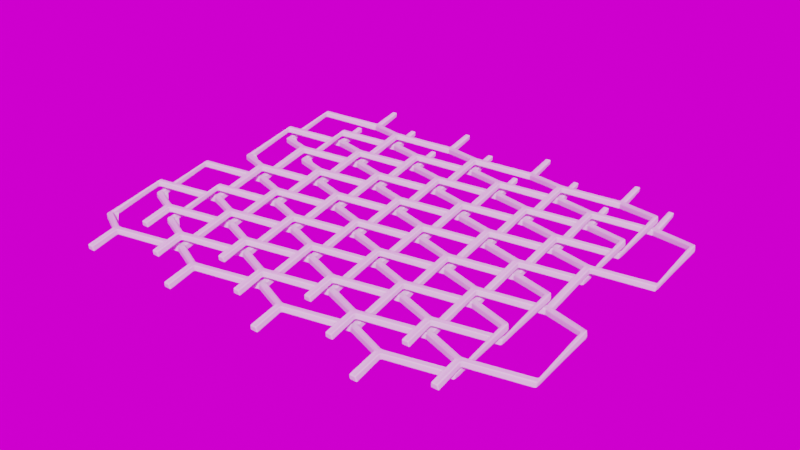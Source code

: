 # Source: grid_zeta.blend  (saved by Blender 2.90.8; exported with 4.5.12 LTS)
import bpy
from mathutils import Matrix  # noqa: F401  (used for matrix-valued properties, if any)

bpy.ops.wm.read_factory_settings(use_empty=True)
scene = bpy.context.scene
scene.name = 'Scene'

# ---- collections
col_collection = bpy.data.collections.new('Collection'); scene.collection.children.link(col_collection)
col_bool_objects = bpy.data.collections.new('Bool_Objects'); scene.collection.children.link(col_bool_objects)
col_grid_objects = bpy.data.collections.new('Grid_Objects'); scene.collection.children.link(col_grid_objects)

# ---- images (referenced by path relative to the original .blend; pixels are not part of the script)
import os
ASSET_DIR = os.environ.get("B2B_ASSET_DIR", "")  # directory of the original .blend (textures are referenced by path, not embedded)
HERE = os.path.dirname(os.path.abspath(__file__))  # packed textures are extracted next to this script under _unpacked/

def load_image(name, relpath, width, height, colorspace="sRGB"):
    """Load a texture the original file referenced (path relative to the .blend, or extracted next to this script)."""
    p = next((c for c in (os.path.join(HERE, relpath), os.path.join(ASSET_DIR, relpath)) if relpath and os.path.exists(c)), "")
    if p:
        img = bpy.data.images.load(p, check_existing=True)
        img.name = name
    else:  # same state as the original file: an image datablock whose file is absent (Cycles renders it pink)
        img = bpy.data.images.new(name, width, height)
        img.source = "FILE"
        img.filepath = "//" + (relpath or name)
    img.colorspace_settings.name = colorspace
    return img
img_artist_workshop_4k_hdr_001 = load_image('artist_workshop_4k.hdr.001', 'artist_workshop_4k.hdr', 1024, 1024, 'Linear Rec.709')

# ---- node groups
ng_warmth__gaffer = bpy.data.node_groups.new('Warmth (Gaffer)', 'ShaderNodeTree')
_s = ng_warmth__gaffer.interface.new_socket(name='Image', in_out='OUTPUT', socket_type='NodeSocketColor')
_s = ng_warmth__gaffer.interface.new_socket(name='Image', in_out='INPUT', socket_type='NodeSocketColor')
_s = ng_warmth__gaffer.interface.new_socket(name='Temp', in_out='INPUT', socket_type='NodeSocketFloat')
_s.min_value = -100.0
_s.max_value = 100.0
_s = ng_warmth__gaffer.interface.new_socket(name='Tint', in_out='INPUT', socket_type='NodeSocketFloat')
_s.min_value = -100.0
_s.max_value = 100.0
_N = ng_warmth__gaffer.nodes; _L = ng_warmth__gaffer.links
n0 = _N.new('NodeGroupInput'); n0.name = 'Group Input'; n0.location = (-70, -478)
n1 = _N.new('NodeGroupOutput'); n1.name = 'Group Output'; n1.location = (1033, -158)
n2 = _N.new('ShaderNodeMath'); n2.name = 'Math'; n2.location = (214, -339)
n2.operation = 'DIVIDE'
n2.inputs[1].default_value = 150.0
n2.inputs[2].default_value = 0.0
n3 = _N.new('ShaderNodeMath'); n3.name = 'Math.001'; n3.location = (407, -336)
n3.inputs[1].default_value = 1.0
n3.inputs[2].default_value = 0.0
n4 = _N.new('ShaderNodeSeparateColor'); n4.name = 'Separate RGB'; n4.location = (408, -168)
n5 = _N.new('ShaderNodeMath'); n5.name = 'Math.002'; n5.location = (627, 85)
n5.operation = 'MULTIPLY'
n5.inputs[2].default_value = 0.0
n6 = _N.new('ShaderNodeMath'); n6.name = 'Math.003'; n6.location = (627, -91)
n6.operation = 'MULTIPLY'
n6.inputs[2].default_value = 0.0
n7 = _N.new('ShaderNodeMath'); n7.name = 'Math.004'; n7.location = (627, -240)
n7.operation = 'DIVIDE'
n7.inputs[2].default_value = 0.0
n8 = _N.new('ShaderNodeMath'); n8.name = 'Math.005'; n8.location = (214, -548)
n8.operation = 'DIVIDE'
n8.inputs[1].default_value = 150.0
n8.inputs[2].default_value = 0.0
n9 = _N.new('ShaderNodeMath'); n9.name = 'Math.006'; n9.location = (407, -529)
n9.inputs[1].default_value = 1.0
n9.inputs[2].default_value = 0.0
n10 = _N.new('ShaderNodeCombineColor'); n10.name = 'Combine RGB'; n10.location = (808, -163)
_L.new(n0.outputs[1], n2.inputs[0])
_L.new(n2.outputs[0], n3.inputs[0])
_L.new(n3.outputs[0], n5.inputs[1])
_L.new(n3.outputs[0], n7.inputs[1])
_L.new(n0.outputs[2], n8.inputs[0])
_L.new(n8.outputs[0], n9.inputs[0])
_L.new(n9.outputs[0], n6.inputs[1])
_L.new(n0.outputs[0], n4.inputs[0])
_L.new(n4.outputs[0], n5.inputs[0])
_L.new(n4.outputs[1], n6.inputs[0])
_L.new(n4.outputs[2], n7.inputs[0])
_L.new(n5.outputs[0], n10.inputs[0])
_L.new(n6.outputs[0], n10.inputs[1])
_L.new(n7.outputs[0], n10.inputs[2])
_L.new(n10.outputs[0], n1.inputs[0])
n1.is_active_output = True

# ---- world
world_world = bpy.data.worlds.new('World'); scene.world = world_world
world_world.use_nodes = True; world_world.node_tree.nodes.clear()
_N = world_world.node_tree.nodes; _L = world_world.node_tree.links
n0 = _N.new('ShaderNodeOutputWorld'); n0.name = 'World Output'; n0.location = (300, 300)
n1 = _N.new('ShaderNodeBackground'); n1.name = 'Background'; n1.location = (10, 300)
n1.inputs[0].default_value = (0.05088, 0.05088, 0.05088, 1.0)
n2 = _N.new('ShaderNodeTexEnvironment'); n2.name = 'HDRIHandler_ShaderNodeTexEnvironment'; n2.location = (-462, 90)
n2.image = img_artist_workshop_4k_hdr_001
n3 = _N.new('ShaderNodeTexCoord'); n3.name = 'HDRIHandler_ShaderNodeTexCoord'; n3.location = (-1022, 118)
n4 = _N.new('ShaderNodeMapping'); n4.name = 'HDRIHandler_ShaderNodeMapping'; n4.location = (-832, 138)
n4.mute = True
n5 = _N.new('ShaderNodeGroup'); n5.name = 'HDRIHandler_Warmth'; n5.location = (-262, 73)
n5.mute = True
n5.node_tree = ng_warmth__gaffer
n5.inputs[1].default_value = 0.0
n5.inputs[2].default_value = 0.0
n6 = _N.new('ShaderNodeGamma'); n6.name = 'HDRIHandler_ShaderNodeGamma'; n6.location = (-72, 60)
n6.mute = True
n7 = _N.new('ShaderNodeHueSaturation'); n7.name = 'HDRIHandler_ShaderNodeHueSaturation'; n7.location = (118, 81)
n7.mute = True
n8 = _N.new('ShaderNodeBackground'); n8.name = 'HDRIHandler_ShaderNodeBackground'; n8.location = (318, 48)
n9 = _N.new('ShaderNodeOutputWorld'); n9.name = 'HDRIHandler_ShaderNodeOutputWorld'; n9.location = (729, 34)
_L.new(n1.outputs[0], n0.inputs[0])
_L.new(n3.outputs[0], n4.inputs[0])
_L.new(n4.outputs[0], n2.inputs[0])
_L.new(n2.outputs[0], n5.inputs[0])
_L.new(n5.outputs[0], n6.inputs[0])
_L.new(n6.outputs[0], n7.inputs[4])
_L.new(n7.outputs[0], n8.inputs[0])
_L.new(n8.outputs[0], n9.inputs[0])
n9.is_active_output = True
world_world.color = (0.05088, 0.05088, 0.05088)
world_world.use_sun_shadow = False
world_world.sun_shadow_jitter_overblur = 0.0

# ---- meshes
me_circle_009 = bpy.data.meshes.new('Circle.009')
me_circle_009.from_pydata([(-0.04385, -0.02532, -0.005472), (-0.04385, 0.02532, 0.003735), (-1.098e-08, -0.05064, 0.003735), (-0.04385, -0.02831, -0.006163), (-0.002591, -0.05213, 0.004425), (0.04385, -0.02831, -0.006163), (0.002591, -0.05213, 0.004425), (0.08512, -0.05213, 0.004425), (0.04385, -0.02532, -0.005472), (0.08771, -0.05064, 0.003735), (0.1316, -0.02831, -0.006163), (0.0903, -0.05213, 0.004425), (0.1316, -0.02532, -0.005472), (0.04385, 0.02532, 0.003735), (0.08771, 0.04765, -0.006163), (0.04644, 0.02382, 0.004425), (0.04644, -0.02382, -0.006163), (0.08771, -0.04765, 0.004425), (0.129, -0.02382, -0.006163), (0.129, 0.02382, 0.004425), (0.08771, 0.05064, -0.005472), (0.1316, 0.02532, 0.003735), (-0.04385, 0.02831, 0.004425), (-0.002591, 0.05213, -0.006163), (-1.098e-08, 0.05064, -0.005472), (0.002591, 0.05213, -0.006163), (0.04385, 0.02831, 0.004425), (0.08512, 0.05213, -0.006163), (-1.262e-08, 0.04765, -0.006163), (-0.04126, 0.02382, 0.004425), (-0.04126, -0.02382, -0.006163), (-1.262e-08, -0.04765, 0.004425), (0.04126, -0.02382, -0.006163), (0.04126, 0.02382, 0.004425), (0.002591, -0.07596, -0.0008688), (-1.098e-08, -0.07596, -0.0008688), (-0.002591, -0.07596, -0.0008688), (0.0903, -0.07596, -0.0008688), (0.08771, -0.07596, -0.0008688), (0.08512, -0.07596, -0.0008688), (0.08771, 0.07596, -0.0008688), (0.0903, 0.07596, -0.0008688), (0.08512, 0.07596, -0.0008688), (0.002591, 0.07596, -0.0008688), (-1.098e-08, 0.07596, -0.0008688), (0.0903, 0.05213, -0.006163), (0.1316, 0.02831, 0.004425), (-0.002591, 0.07596, -0.0008688)], [], [(36, 4, 2, 35), (18, 12, 9, 17), (39, 7, 9, 38), (5, 8, 9, 7), (34, 35, 2, 6), (3, 0, 2, 4), (46, 21, 20, 45), (37, 38, 9, 11), (11, 9, 12, 10), (17, 9, 8, 16), (15, 13, 20, 14), (14, 20, 21, 19), (16, 8, 13, 15), (19, 21, 12, 18), (47, 44, 24, 23), (42, 40, 20, 27), (43, 25, 24, 44), (27, 20, 13, 26), (23, 24, 1, 22), (6, 2, 8, 5), (31, 2, 0, 30), (29, 1, 24, 28), (32, 8, 2, 31), (30, 0, 1, 29), (28, 24, 13, 33), (45, 20, 40, 41), (33, 13, 8, 32), (13, 24, 25, 26)])
me_circle_009.polygons.foreach_set('use_smooth', [True] * 28)
_uv = me_circle_009.uv_layers.new(name='UVMap')
_uv.uv.foreach_set('vector', [0.0, 0.0, 0.0, 0.0, 0.0, 0.0, 0.0, 0.0, 0.0, 0.0, 0.0, 0.0, 0.0, 0.0, 0.0, 0.0, 0.0, 0.0, 0.0, 0.0, 0.0, 0.0, 0.0, 0.0, 0.0, 0.0, 0.0, 0.0, 0.0, 0.0, 0.0, 0.0, 0.0, 0.0, 0.0, 0.0, 0.0, 0.0, 0.0, 0.0, 0.0, 0.0, 0.0, 0.0, 0.0, 0.0, 0.0, 0.0, 0.0, 0.0, 0.0, 0.0, 0.0, 0.0, 0.0, 0.0, 0.0, 0.0, 0.0, 0.0, 0.0, 0.0, 0.0, 0.0, 0.0, 0.0, 0.0, 0.0, 0.0, 0.0, 0.0, 0.0, 0.0, 0.0, 0.0, 0.0, 0.0, 0.0, 0.0, 0.0, 0.0, 0.0, 0.0, 0.0, 0.0, 0.0, 0.0, 0.0, 0.0, 0.0, 0.0, 0.0, 0.0, 0.0, 0.0, 0.0, 0.0, 0.0, 0.0, 0.0, 0.0, 0.0, 0.0, 0.0, 0.0, 0.0, 0.0, 0.0, 0.0, 0.0, 0.0, 0.0, 0.0, 0.0, 0.0, 0.0, 0.0, 0.0, 0.0, 0.0, 0.0, 0.0, 0.0, 0.0, 0.0, 0.0, 0.0, 0.0, 0.0, 0.0, 0.0, 0.0, 0.0, 0.0, 0.0, 0.0, 0.0, 0.0, 0.0, 0.0, 0.0, 0.0, 0.0, 0.0, 0.0, 0.0, 0.0, 0.0, 0.0, 0.0, 0.0, 0.0, 0.0, 0.0, 0.0, 0.0, 0.0, 0.0, 0.0, 0.0, 0.0, 0.0, 0.0, 0.0, 0.0, 0.0, 0.0, 0.0, 0.0, 0.0, 0.0, 0.0, 0.0, 0.0, 0.0, 0.0, 0.0, 0.0, 0.0, 0.0, 0.0, 0.0, 0.0, 0.0, 0.0, 0.0, 0.0, 0.0, 0.0, 0.0, 0.0, 0.0, 0.0, 0.0, 0.0, 0.0, 0.0, 0.0, 0.0, 0.0, 0.0, 0.0, 0.0, 0.0, 0.0, 0.0, 0.0, 0.0, 0.0, 0.0, 0.0, 0.0, 0.0, 0.0, 0.0, 0.0, 0.0, 0.0, 0.0, 0.0, 0.0, 0.0, 0.0, 0.0])
me_circle_009.use_remesh_fix_poles = True
me_circle_009.use_remesh_preserve_attributes = False
me_circle_009.use_mirror_vertex_groups = False
me_circle_009.update()
me_circle_002 = bpy.data.meshes.new('Circle.002')
me_circle_002.from_pydata([(-0.08771, 0.0, -0.005472), (-0.08771, 0.05064, 0.003735), (-0.04385, -0.02532, 0.003735), (-0.08771, -0.002992, -0.006163), (-0.04644, -0.02681, 0.004425), (0.0, -0.002992, -0.006163), (-0.04126, -0.02681, 0.004425), (0.04126, -0.02681, 0.004425), (0.0, 0.0, -0.005472), (0.04385, -0.02532, 0.003735), (0.08771, -0.002992, -0.006163), (0.04644, -0.02681, 0.004425), (0.08771, -1.118e-08, -0.005472), (-1.118e-08, 0.05064, 0.003735), (0.04385, 0.07296, -0.006163), (0.002591, 0.04914, 0.004425), (0.002591, 0.001496, -0.006163), (0.04385, -0.02233, 0.004425), (0.08512, 0.001496, -0.006163), (0.08512, 0.04914, 0.004425), (0.04385, 0.07596, -0.005472), (0.08771, 0.05064, 0.003735), (-0.08771, 0.05363, 0.004425), (-0.04644, 0.07745, -0.006163), (-0.04385, 0.07596, -0.005472), (-0.04126, 0.07745, -0.006163), (2.235e-08, 0.05363, 0.004425), (0.04126, 0.07745, -0.006163), (-0.04385, 0.07296, -0.006163), (-0.08512, 0.04914, 0.004425), (-0.08512, 0.001496, -0.006163), (-0.04385, -0.02233, 0.004425), (-0.002591, 0.001496, -0.006163), (-0.002591, 0.04914, 0.004425), (-0.04126, -0.05064, -0.0008687), (-0.04385, -0.05064, -0.0008687), (-0.04644, -0.05064, -0.0008687), (0.04644, -0.05064, -0.0008687), (0.04385, -0.05064, -0.0008687), (0.04126, -0.05064, -0.0008687), (0.04385, 0.1013, -0.0008687), (0.04644, 0.1013, -0.0008687), (0.04126, 0.1013, -0.0008687), (-0.04126, 0.1013, -0.0008687), (-0.04385, 0.1013, -0.0008687), (0.04644, 0.07745, -0.006163), (0.08771, 0.05363, 0.004425), (-0.04644, 0.1013, -0.0008687)], [], [(36, 4, 2, 35), (18, 12, 9, 17), (39, 7, 9, 38), (5, 8, 9, 7), (34, 35, 2, 6), (3, 0, 2, 4), (46, 21, 20, 45), (37, 38, 9, 11), (11, 9, 12, 10), (17, 9, 8, 16), (15, 13, 20, 14), (14, 20, 21, 19), (16, 8, 13, 15), (19, 21, 12, 18), (47, 44, 24, 23), (42, 40, 20, 27), (43, 25, 24, 44), (27, 20, 13, 26), (23, 24, 1, 22), (6, 2, 8, 5), (31, 2, 0, 30), (29, 1, 24, 28), (32, 8, 2, 31), (30, 0, 1, 29), (28, 24, 13, 33), (45, 20, 40, 41), (33, 13, 8, 32), (13, 24, 25, 26)])
me_circle_002.polygons.foreach_set('use_smooth', [True] * 28)
_uv = me_circle_002.uv_layers.new(name='UVMap')
_uv.uv.foreach_set('vector', [0.0, 0.0, 0.0, 0.0, 0.0, 0.0, 0.0, 0.0, 0.0, 0.0, 0.0, 0.0, 0.0, 0.0, 0.0, 0.0, 0.0, 0.0, 0.0, 0.0, 0.0, 0.0, 0.0, 0.0, 0.0, 0.0, 0.0, 0.0, 0.0, 0.0, 0.0, 0.0, 0.0, 0.0, 0.0, 0.0, 0.0, 0.0, 0.0, 0.0, 0.0, 0.0, 0.0, 0.0, 0.0, 0.0, 0.0, 0.0, 0.0, 0.0, 0.0, 0.0, 0.0, 0.0, 0.0, 0.0, 0.0, 0.0, 0.0, 0.0, 0.0, 0.0, 0.0, 0.0, 0.0, 0.0, 0.0, 0.0, 0.0, 0.0, 0.0, 0.0, 0.0, 0.0, 0.0, 0.0, 0.0, 0.0, 0.0, 0.0, 0.0, 0.0, 0.0, 0.0, 0.0, 0.0, 0.0, 0.0, 0.0, 0.0, 0.0, 0.0, 0.0, 0.0, 0.0, 0.0, 0.0, 0.0, 0.0, 0.0, 0.0, 0.0, 0.0, 0.0, 0.0, 0.0, 0.0, 0.0, 0.0, 0.0, 0.0, 0.0, 0.0, 0.0, 0.0, 0.0, 0.0, 0.0, 0.0, 0.0, 0.0, 0.0, 0.0, 0.0, 0.0, 0.0, 0.0, 0.0, 0.0, 0.0, 0.0, 0.0, 0.0, 0.0, 0.0, 0.0, 0.0, 0.0, 0.0, 0.0, 0.0, 0.0, 0.0, 0.0, 0.0, 0.0, 0.0, 0.0, 0.0, 0.0, 0.0, 0.0, 0.0, 0.0, 0.0, 0.0, 0.0, 0.0, 0.0, 0.0, 0.0, 0.0, 0.0, 0.0, 0.0, 0.0, 0.0, 0.0, 0.0, 0.0, 0.0, 0.0, 0.0, 0.0, 0.0, 0.0, 0.0, 0.0, 0.0, 0.0, 0.0, 0.0, 0.0, 0.0, 0.0, 0.0, 0.0, 0.0, 0.0, 0.0, 0.0, 0.0, 0.0, 0.0, 0.0, 0.0, 0.0, 0.0, 0.0, 0.0, 0.0, 0.0, 0.0, 0.0, 0.0, 0.0, 0.0, 0.0, 0.0, 0.0, 0.0, 0.0, 0.0, 0.0, 0.0, 0.0, 0.0, 0.0, 0.0, 0.0, 0.0, 0.0, 0.0, 0.0])
me_circle_002.use_remesh_fix_poles = True
me_circle_002.use_remesh_preserve_attributes = False
me_circle_002.use_mirror_vertex_groups = False
me_circle_002.update()
me_circle_003 = bpy.data.meshes.new('Circle.003')
me_circle_003.from_pydata([(-0.08771, -0.05064, -0.005389), (-0.08771, 0.0, 0.003817), (-0.04385, -0.07596, 0.003817), (-0.08771, -0.05363, -0.00608), (-0.04644, -0.07745, 0.004508), (1.118e-08, -0.05363, -0.00608), (-0.04126, -0.07745, 0.004508), (0.04126, -0.07745, 0.004508), (1.118e-08, -0.05064, -0.005389), (0.04385, -0.07596, 0.003817), (0.08771, -0.05363, -0.00608), (0.04644, -0.07745, 0.004508), (0.08771, -0.05064, -0.005389), (0.0, 0.0, 0.003817), (0.04385, 0.02233, -0.00608), (0.002591, -0.001496, 0.004508), (0.002591, -0.04914, -0.00608), (0.04385, -0.07296, 0.004508), (0.08512, -0.04914, -0.00608), (0.08512, -0.001496, 0.004508), (0.04385, 0.02532, -0.005389), (0.08771, -1.118e-08, 0.003817), (-0.08771, 0.002992, 0.004508), (-0.04644, 0.02681, -0.00608), (-0.04385, 0.02532, -0.005389), (-0.04126, 0.02681, -0.00608), (3.353e-08, 0.002992, 0.004508), (0.04126, 0.02681, -0.00608), (-0.04385, 0.02233, -0.00608), (-0.08512, -0.001496, 0.004508), (-0.08512, -0.04914, -0.00608), (-0.04385, -0.07296, 0.004508), (-0.002591, -0.04914, -0.00608), (-0.002591, -0.001496, 0.004508), (-0.04126, -0.1013, -0.000786), (-0.04385, -0.1013, -0.000786), (-0.04644, -0.1013, -0.000786), (0.04644, -0.1013, -0.000786), (0.04385, -0.1013, -0.000786), (0.04126, -0.1013, -0.000786), (0.04385, 0.05064, -0.000786), (0.04644, 0.05064, -0.000786), (0.04126, 0.05064, -0.000786), (-0.04126, 0.05064, -0.000786), (-0.04385, 0.05064, -0.000786), (0.04644, 0.02681, -0.00608), (0.08771, 0.002992, 0.004508), (-0.04644, 0.05064, -0.000786)], [], [(36, 4, 2, 35), (18, 12, 9, 17), (39, 7, 9, 38), (5, 8, 9, 7), (34, 35, 2, 6), (3, 0, 2, 4), (46, 21, 20, 45), (37, 38, 9, 11), (11, 9, 12, 10), (17, 9, 8, 16), (15, 13, 20, 14), (14, 20, 21, 19), (16, 8, 13, 15), (19, 21, 12, 18), (47, 44, 24, 23), (42, 40, 20, 27), (43, 25, 24, 44), (27, 20, 13, 26), (23, 24, 1, 22), (6, 2, 8, 5), (31, 2, 0, 30), (29, 1, 24, 28), (32, 8, 2, 31), (30, 0, 1, 29), (28, 24, 13, 33), (45, 20, 40, 41), (33, 13, 8, 32), (13, 24, 25, 26)])
me_circle_003.polygons.foreach_set('use_smooth', [True] * 28)
_uv = me_circle_003.uv_layers.new(name='UVMap')
_uv.uv.foreach_set('vector', [0.0, 0.0, 0.0, 0.0, 0.0, 0.0, 0.0, 0.0, 0.0, 0.0, 0.0, 0.0, 0.0, 0.0, 0.0, 0.0, 0.0, 0.0, 0.0, 0.0, 0.0, 0.0, 0.0, 0.0, 0.0, 0.0, 0.0, 0.0, 0.0, 0.0, 0.0, 0.0, 0.0, 0.0, 0.0, 0.0, 0.0, 0.0, 0.0, 0.0, 0.0, 0.0, 0.0, 0.0, 0.0, 0.0, 0.0, 0.0, 0.0, 0.0, 0.0, 0.0, 0.0, 0.0, 0.0, 0.0, 0.0, 0.0, 0.0, 0.0, 0.0, 0.0, 0.0, 0.0, 0.0, 0.0, 0.0, 0.0, 0.0, 0.0, 0.0, 0.0, 0.0, 0.0, 0.0, 0.0, 0.0, 0.0, 0.0, 0.0, 0.0, 0.0, 0.0, 0.0, 0.0, 0.0, 0.0, 0.0, 0.0, 0.0, 0.0, 0.0, 0.0, 0.0, 0.0, 0.0, 0.0, 0.0, 0.0, 0.0, 0.0, 0.0, 0.0, 0.0, 0.0, 0.0, 0.0, 0.0, 0.0, 0.0, 0.0, 0.0, 0.0, 0.0, 0.0, 0.0, 0.0, 0.0, 0.0, 0.0, 0.0, 0.0, 0.0, 0.0, 0.0, 0.0, 0.0, 0.0, 0.0, 0.0, 0.0, 0.0, 0.0, 0.0, 0.0, 0.0, 0.0, 0.0, 0.0, 0.0, 0.0, 0.0, 0.0, 0.0, 0.0, 0.0, 0.0, 0.0, 0.0, 0.0, 0.0, 0.0, 0.0, 0.0, 0.0, 0.0, 0.0, 0.0, 0.0, 0.0, 0.0, 0.0, 0.0, 0.0, 0.0, 0.0, 0.0, 0.0, 0.0, 0.0, 0.0, 0.0, 0.0, 0.0, 0.0, 0.0, 0.0, 0.0, 0.0, 0.0, 0.0, 0.0, 0.0, 0.0, 0.0, 0.0, 0.0, 0.0, 0.0, 0.0, 0.0, 0.0, 0.0, 0.0, 0.0, 0.0, 0.0, 0.0, 0.0, 0.0, 0.0, 0.0, 0.0, 0.0, 0.0, 0.0, 0.0, 0.0, 0.0, 0.0, 0.0, 0.0, 0.0, 0.0, 0.0, 0.0, 0.0, 0.0, 0.0, 0.0, 0.0, 0.0, 0.0, 0.0])
me_circle_003.use_remesh_fix_poles = True
me_circle_003.use_remesh_preserve_attributes = False
me_circle_003.use_mirror_vertex_groups = False
me_circle_003.update()

# ---- objects
ob_grid_zeta = bpy.data.objects.new('Grid_Zeta', me_circle_009)
ob_zeta_002 = bpy.data.objects.new('Zeta.002', me_circle_002)
ob_zeta_003 = bpy.data.objects.new('Zeta.003', me_circle_003)

# ---- transforms, parenting, visibility, modifiers, constraints
ob_grid_zeta.location = (0.0, 0.0, 0.0)
ob_grid_zeta.use_shape_key_edit_mode = True
ob_grid_zeta.lineart.crease_threshold = 0.0
_m = ob_grid_zeta.modifiers.new('Array_X', 'ARRAY')
_m.constant_offset_displace = (0.0, 0.0, 0.0)
_m.use_merge_vertices = True
_m.merge_threshold = 0.001
_m = ob_grid_zeta.modifiers.new('Array_Y', 'ARRAY')
_m.constant_offset_displace = (0.0, 0.0, 0.0)
_m.relative_offset_displace = (0.0, 1.0, 0.0)
_m.use_merge_vertices = True
_m.merge_threshold = 0.001
_m = ob_grid_zeta.modifiers.new('Displace_X', 'DISPLACE')
_m.strength = 0.0
_m.direction = 'X'
_m = ob_grid_zeta.modifiers.new('Displace_Y', 'DISPLACE')
_m.strength = 0.0
_m.direction = 'Y'
_m = ob_grid_zeta.modifiers.new('Displace_Z', 'DISPLACE')
_m.strength = -0.05
_m.direction = 'Z'
_m = ob_grid_zeta.modifiers.new('ArrayX_from_bool', 'ARRAY')
_m.show_render = False
_m.constant_offset_displace = (0.0, 0.0, 0.0)
_m = ob_grid_zeta.modifiers.new('ArrayY_from_bool', 'ARRAY')
_m.show_render = False
_m.constant_offset_displace = (0.0, 0.0, 0.0)
_m = ob_grid_zeta.modifiers.new('ArrayZ_from_bool', 'ARRAY')
_m.show_render = False
_m.constant_offset_displace = (0.0, 0.0, 0.0)
_m = ob_grid_zeta.modifiers.new('DisplaceX_to_center', 'DISPLACE')
_m.show_render = False
_m.strength = 0.0
_m.direction = 'X'
_m = ob_grid_zeta.modifiers.new('DisplaceY_to_center', 'DISPLACE')
_m.show_render = False
_m.strength = 0.0
_m.direction = 'Y'
_m = ob_grid_zeta.modifiers.new('Mirror_from_bool', 'MIRROR')
_m.show_render = False
_m = ob_grid_zeta.modifiers.new('Solidify', 'SOLIDIFY')
_m.thickness = 0.005
_m.offset = 1.0
_m.use_even_offset = True
_m.nonmanifold_thickness_mode = 'FIXED'
_m.nonmanifold_merge_threshold = 0.0003
_m = ob_grid_zeta.modifiers.new('Bevel', 'BEVEL')
_m.width = 0.001
_m.width_pct = 0.001
_m.segments = 2
_m.harden_normals = True
_m.miter_outer = 'MITER_ARC'
ob_zeta_002.location = (0.0, 0.0, 0.0)
ob_zeta_002.use_shape_key_edit_mode = True
ob_zeta_002.lineart.crease_threshold = 0.0
_m = ob_zeta_002.modifiers.new('Array_X', 'ARRAY')
_m.constant_offset_displace = (0.0, 0.0, 0.0)
_m.use_merge_vertices = True
_m.merge_threshold = 0.001
_m = ob_zeta_002.modifiers.new('Array_Y', 'ARRAY')
_m.constant_offset_displace = (0.0, 0.0, 0.0)
_m.relative_offset_displace = (0.0, 1.0, 0.0)
_m.use_merge_vertices = True
_m.merge_threshold = 0.001
_m = ob_zeta_002.modifiers.new('Displace_X', 'DISPLACE')
_m.strength = 0.0
_m.direction = 'X'
_m = ob_zeta_002.modifiers.new('Displace_Y', 'DISPLACE')
_m.strength = 0.0
_m.direction = 'Y'
_m = ob_zeta_002.modifiers.new('Displace_Z', 'DISPLACE')
_m.strength = -0.05
_m.direction = 'Z'
_m = ob_zeta_002.modifiers.new('ArrayX_from_bool', 'ARRAY')
_m.show_render = False
_m.constant_offset_displace = (0.0, 0.0, 0.0)
_m = ob_zeta_002.modifiers.new('ArrayY_from_bool', 'ARRAY')
_m.show_render = False
_m.constant_offset_displace = (0.0, 0.0, 0.0)
_m = ob_zeta_002.modifiers.new('ArrayZ_from_bool', 'ARRAY')
_m.show_render = False
_m.constant_offset_displace = (0.0, 0.0, 0.0)
_m = ob_zeta_002.modifiers.new('DisplaceX_to_center', 'DISPLACE')
_m.show_render = False
_m.strength = 0.0
_m.direction = 'X'
_m = ob_zeta_002.modifiers.new('DisplaceY_to_center', 'DISPLACE')
_m.show_render = False
_m.strength = 0.0
_m.direction = 'Y'
_m = ob_zeta_002.modifiers.new('Mirror_from_bool', 'MIRROR')
_m.show_render = False
_m = ob_zeta_002.modifiers.new('Solidify', 'SOLIDIFY')
_m.thickness = 0.005
_m.offset = 1.0
_m.use_even_offset = True
_m.nonmanifold_thickness_mode = 'FIXED'
_m.nonmanifold_merge_threshold = 0.0003
_m = ob_zeta_002.modifiers.new('Bevel', 'BEVEL')
_m.width = 0.001
_m.width_pct = 0.001
_m.segments = 2
_m.harden_normals = True
_m.miter_outer = 'MITER_ARC'
ob_zeta_003.location = (0.0, 0.0, 0.0)
ob_zeta_003.use_shape_key_edit_mode = True
ob_zeta_003.lineart.crease_threshold = 0.0
_m = ob_zeta_003.modifiers.new('Array_X', 'ARRAY')
_m.constant_offset_displace = (0.0, 0.0, 0.0)
_m.use_merge_vertices = True
_m.merge_threshold = 0.001
_m = ob_zeta_003.modifiers.new('Array_Y', 'ARRAY')
_m.constant_offset_displace = (0.0, 0.0, 0.0)
_m.relative_offset_displace = (0.0, 1.0, 0.0)
_m.use_merge_vertices = True
_m.merge_threshold = 0.001
_m = ob_zeta_003.modifiers.new('Displace_X', 'DISPLACE')
_m.strength = 0.0
_m.direction = 'X'
_m = ob_zeta_003.modifiers.new('Displace_Y', 'DISPLACE')
_m.strength = 0.0
_m.direction = 'Y'
_m = ob_zeta_003.modifiers.new('Displace_Z', 'DISPLACE')
_m.strength = -0.05
_m.direction = 'Z'
_m = ob_zeta_003.modifiers.new('ArrayX_from_bool', 'ARRAY')
_m.show_render = False
_m.constant_offset_displace = (0.0, 0.0, 0.0)
_m = ob_zeta_003.modifiers.new('ArrayY_from_bool', 'ARRAY')
_m.show_render = False
_m.constant_offset_displace = (0.0, 0.0, 0.0)
_m = ob_zeta_003.modifiers.new('ArrayZ_from_bool', 'ARRAY')
_m.show_render = False
_m.constant_offset_displace = (0.0, 0.0, 0.0)
_m = ob_zeta_003.modifiers.new('DisplaceX_to_center', 'DISPLACE')
_m.show_render = False
_m.strength = 0.0
_m.direction = 'X'
_m = ob_zeta_003.modifiers.new('DisplaceY_to_center', 'DISPLACE')
_m.show_render = False
_m.strength = 0.0
_m.direction = 'Y'
_m = ob_zeta_003.modifiers.new('Mirror_from_bool', 'MIRROR')
_m.show_render = False
_m = ob_zeta_003.modifiers.new('Solidify', 'SOLIDIFY')
_m.thickness = 0.005
_m.offset = 1.0
_m.use_even_offset = True
_m.nonmanifold_thickness_mode = 'FIXED'
_m.nonmanifold_merge_threshold = 0.0003
_m = ob_zeta_003.modifiers.new('Bevel', 'BEVEL')
_m.width = 0.001
_m.width_pct = 0.001
_m.segments = 2
_m.harden_normals = True
_m.miter_outer = 'MITER_ARC'

# ---- collection membership
scene.collection.objects.link(ob_grid_zeta)
scene.collection.objects.link(ob_zeta_002)
scene.collection.objects.link(ob_zeta_003)

# ---- scene / render settings (as saved in the file)
scene.frame_start = 1; scene.frame_end = 250; scene.frame_set(20)
scene.render.engine = 'CYCLES'
scene.render.film_transparent = True
scene.cycles.use_denoising = False
scene.cycles.samples = 128
scene.cycles.sampling_pattern = 'TABULATED_SOBOL'
scene.cycles.use_adaptive_sampling = False
scene.cycles.use_light_tree = False
scene.eevee.use_gtao = True
scene.eevee.use_raytracing = True
scene.view_settings.view_transform = 'Filmic'
bpy.context.view_layer.update()

# ---- added for rendering (the .blend has no active camera and no usable light): camera, sun
cam_auto = bpy.data.cameras.new('AutoCamera')
cam_auto.lens = 50.0
cam_auto.sensor_width = 36.0
cam_auto.clip_end = 1000.0
ob_auto_camera = bpy.data.objects.new('AutoCamera', cam_auto)
scene.collection.objects.link(ob_auto_camera)
ob_auto_camera.location = (0.602423, -0.514899, 0.365864)
ob_auto_camera.rotation_euler = (1.09748, -7.21219e-08, 0.694738)
scene.camera = ob_auto_camera
light_auto_sun = bpy.data.lights.new('AutoSun', 'SUN')
light_auto_sun.energy = 3.0
light_auto_sun.angle = 0.0523599
ob_auto_sun = bpy.data.objects.new('AutoSun', light_auto_sun)
scene.collection.objects.link(ob_auto_sun)
ob_auto_sun.rotation_euler = (0.872665, 0.174533, 0.523599)
bpy.context.view_layer.update()
